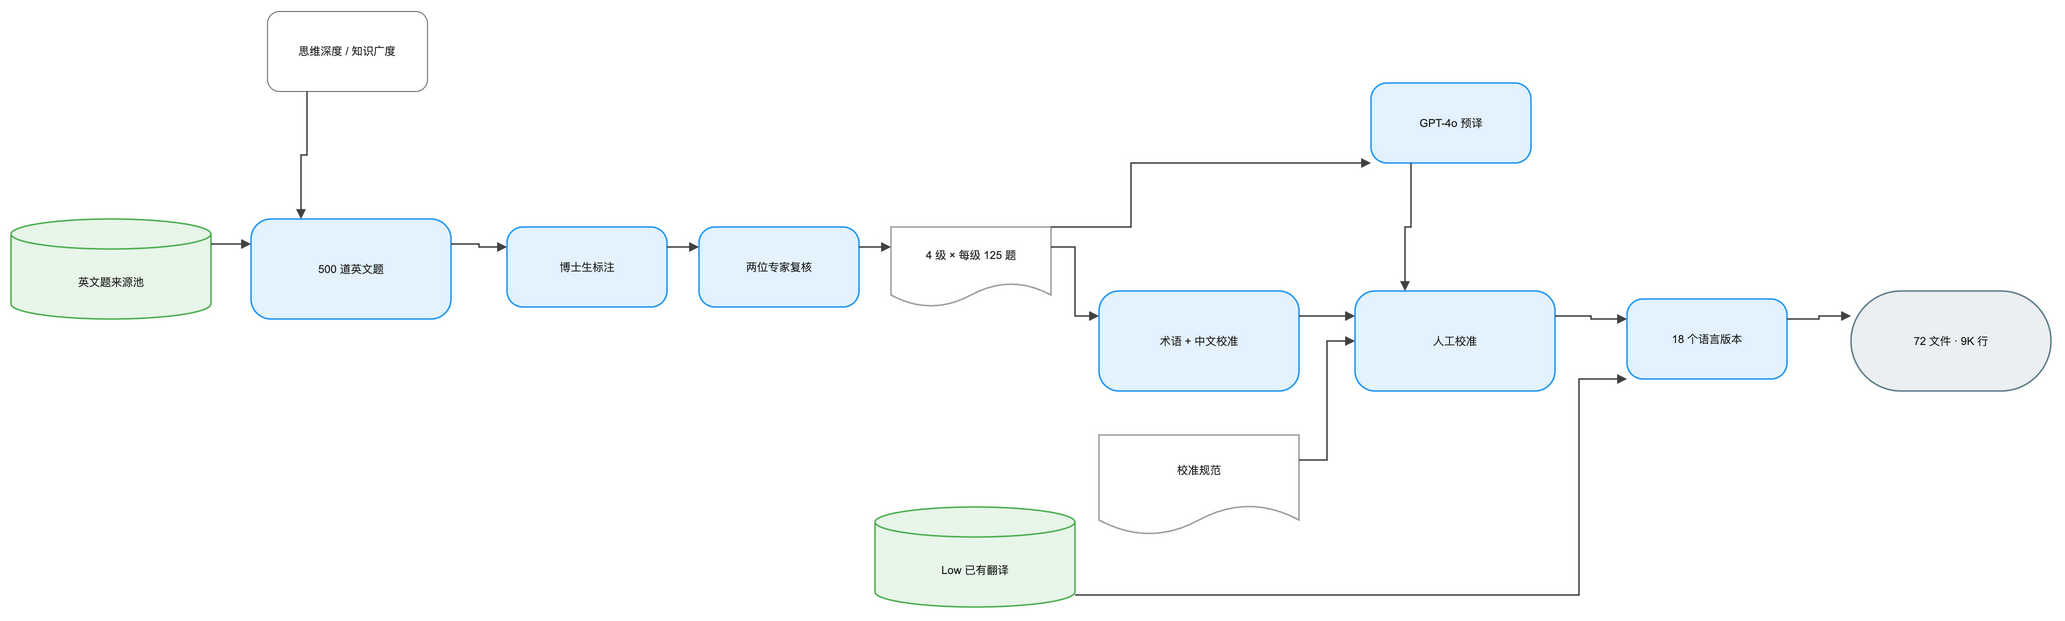

The diagram above was exported from draw.io. Its source (the exported page's mxGraphModel, read from the mxfile embedded in the PNG):
<mxGraphModel dx="1120" dy="720" grid="1" gridSize="8" guides="1" tooltips="1" connect="1" arrows="1" fold="1" page="1" pageScale="1" pageWidth="2088" pageHeight="704" math="1" background="#FFFFFF">
  <root>
    <mxCell id="0" />
    <mxCell id="1" parent="0" />
    <mxCell id="2" value="思维深度 / 知识广度" style="rounded=1;html=1;whiteSpace=wrap;fillColor=#FFFFFF;strokeColor=#757575;strokeWidth=1;fontColor=#212121;fontSize=11;fontFamily=Arial, Helvetica, sans-serif;verticalAlign=middle;align=center" vertex="1" parent="1">
      <mxGeometry x="224" y="24" width="160" height="80" as="geometry" />
    </mxCell>
    <mxCell id="3" value="英文题来源池" style="shape=cylinder3;boundedLbl=1;backgroundOutline=1;size=15;html=1;whiteSpace=wrap;fillColor=#E8F5E9;strokeColor=#4CAF50;strokeWidth=1.5;fontColor=#212121;fontSize=11;fontFamily=Arial, Helvetica, sans-serif;verticalAlign=middle;align=center" vertex="1" parent="1">
      <mxGeometry x="-32" y="232" width="200" height="100" as="geometry" />
    </mxCell>
    <mxCell id="4" value="500 道英文题" style="rounded=1;arcSize=20;html=1;whiteSpace=wrap;fillColor=#E3F2FD;strokeColor=#2196F3;strokeWidth=1.5;fontColor=#212121;fontSize=11;fontFamily=Arial, Helvetica, sans-serif;verticalAlign=middle;align=center" vertex="1" parent="1">
      <mxGeometry x="208" y="232" width="200" height="100" as="geometry" />
    </mxCell>
    <mxCell id="5" value="博士生标注" style="rounded=1;arcSize=20;html=1;whiteSpace=wrap;fillColor=#E3F2FD;strokeColor=#2196F3;strokeWidth=1.5;fontColor=#212121;fontSize=11;fontFamily=Arial, Helvetica, sans-serif;verticalAlign=middle;align=center" vertex="1" parent="1">
      <mxGeometry x="464" y="240" width="160" height="80" as="geometry" />
    </mxCell>
    <mxCell id="6" value="两位专家复核" style="rounded=1;arcSize=20;html=1;whiteSpace=wrap;fillColor=#E3F2FD;strokeColor=#2196F3;strokeWidth=1.5;fontColor=#212121;fontSize=11;fontFamily=Arial, Helvetica, sans-serif;verticalAlign=middle;align=center" vertex="1" parent="1">
      <mxGeometry x="656" y="240" width="160" height="80" as="geometry" />
    </mxCell>
    <mxCell id="7" value="4 级 × 每级 125 题" style="shape=document;boundedLbl=1;html=1;whiteSpace=wrap;fillColor=#FFFFFF;strokeColor=#9E9E9E;strokeWidth=1.5;fontColor=#212121;fontSize=11;fontFamily=Arial, Helvetica, sans-serif;verticalAlign=middle;align=center" vertex="1" parent="1">
      <mxGeometry x="848" y="240" width="160" height="80" as="geometry" />
    </mxCell>
    <mxCell id="8" value="Low 已有翻译" style="shape=cylinder3;boundedLbl=1;backgroundOutline=1;size=15;html=1;whiteSpace=wrap;fillColor=#E8F5E9;strokeColor=#4CAF50;strokeWidth=1.5;fontColor=#212121;fontSize=11;fontFamily=Arial, Helvetica, sans-serif;verticalAlign=middle;align=center" vertex="1" parent="1">
      <mxGeometry x="832" y="520" width="200" height="100" as="geometry" />
    </mxCell>
    <mxCell id="9" value="GPT-4o 预译" style="rounded=1;arcSize=20;html=1;whiteSpace=wrap;fillColor=#E3F2FD;strokeColor=#2196F3;strokeWidth=1.5;fontColor=#212121;fontSize=11;fontFamily=Arial, Helvetica, sans-serif;verticalAlign=middle;align=center" vertex="1" parent="1">
      <mxGeometry x="1328" y="96" width="160" height="80" as="geometry" />
    </mxCell>
    <mxCell id="10" value="术语 + 中文校准" style="rounded=1;arcSize=20;html=1;whiteSpace=wrap;fillColor=#E3F2FD;strokeColor=#2196F3;strokeWidth=1.5;fontColor=#212121;fontSize=11;fontFamily=Arial, Helvetica, sans-serif;verticalAlign=middle;align=center" vertex="1" parent="1">
      <mxGeometry x="1056" y="304" width="200" height="100" as="geometry" />
    </mxCell>
    <mxCell id="11" value="校准规范" style="shape=document;boundedLbl=1;html=1;whiteSpace=wrap;fillColor=#FFFFFF;strokeColor=#9E9E9E;strokeWidth=1.5;fontColor=#212121;fontSize=11;fontFamily=Arial, Helvetica, sans-serif;verticalAlign=middle;align=center" vertex="1" parent="1">
      <mxGeometry x="1056" y="448" width="200" height="100" as="geometry" />
    </mxCell>
    <mxCell id="12" value="人工校准" style="rounded=1;arcSize=20;html=1;whiteSpace=wrap;fillColor=#E3F2FD;strokeColor=#2196F3;strokeWidth=1.5;fontColor=#212121;fontSize=11;fontFamily=Arial, Helvetica, sans-serif;verticalAlign=middle;align=center" vertex="1" parent="1">
      <mxGeometry x="1312" y="304" width="200" height="100" as="geometry" />
    </mxCell>
    <mxCell id="13" value="18 个语言版本" style="rounded=1;arcSize=20;html=1;whiteSpace=wrap;fillColor=#E3F2FD;strokeColor=#2196F3;strokeWidth=1.5;fontColor=#212121;fontSize=11;fontFamily=Arial, Helvetica, sans-serif;verticalAlign=middle;align=center" vertex="1" parent="1">
      <mxGeometry x="1584" y="312" width="160" height="80" as="geometry" />
    </mxCell>
    <mxCell id="14" value="72 文件 · 9K 行" style="rounded=1;arcSize=50;html=1;whiteSpace=wrap;fillColor=#ECEFF1;strokeColor=#607D8B;strokeWidth=1.5;fontColor=#212121;fontSize=11;fontFamily=Arial, Helvetica, sans-serif;verticalAlign=middle;align=center" vertex="1" parent="1">
      <mxGeometry x="1808" y="304" width="200" height="100" as="geometry" />
    </mxCell>
    <mxCell id="15" value="" style="edgeStyle=orthogonalEdgeStyle;rounded=0;orthogonalLoop=1;jettySize=auto;html=1;strokeColor=#424242;strokeWidth=1.5;endArrow=block;endFill=1;exitX=0.25;exitY=1;exitDx=0;exitDy=0;entryX=0.25;entryY=0;entryDx=0;entryDy=0;jumpStyle=arc;jumpSize=8" edge="1" parent="1" source="2" target="4">
      <mxGeometry relative="1" as="geometry" />
    </mxCell>
    <mxCell id="16" value="" style="edgeStyle=orthogonalEdgeStyle;rounded=0;orthogonalLoop=1;jettySize=auto;html=1;strokeColor=#424242;strokeWidth=1.5;endArrow=block;endFill=1;exitX=1;exitY=0.25;exitDx=0;exitDy=0;entryX=0;entryY=0.25;entryDx=0;entryDy=0;jumpStyle=arc;jumpSize=8" edge="1" parent="1" source="3" target="4">
      <mxGeometry relative="1" as="geometry" />
    </mxCell>
    <mxCell id="17" value="" style="edgeStyle=orthogonalEdgeStyle;rounded=0;orthogonalLoop=1;jettySize=auto;html=1;strokeColor=#424242;strokeWidth=1.5;endArrow=block;endFill=1;exitX=1;exitY=0.25;exitDx=0;exitDy=0;entryX=0;entryY=0.25;entryDx=0;entryDy=0;jumpStyle=arc;jumpSize=8" edge="1" parent="1" source="4" target="5">
      <mxGeometry relative="1" as="geometry" />
    </mxCell>
    <mxCell id="18" value="" style="edgeStyle=orthogonalEdgeStyle;rounded=0;orthogonalLoop=1;jettySize=auto;html=1;strokeColor=#424242;strokeWidth=1.5;endArrow=block;endFill=1;exitX=1;exitY=0.25;exitDx=0;exitDy=0;entryX=0;entryY=0.25;entryDx=0;entryDy=0;jumpStyle=arc;jumpSize=8" edge="1" parent="1" source="5" target="6">
      <mxGeometry relative="1" as="geometry" />
    </mxCell>
    <mxCell id="19" value="" style="edgeStyle=orthogonalEdgeStyle;rounded=0;orthogonalLoop=1;jettySize=auto;html=1;strokeColor=#424242;strokeWidth=1.5;endArrow=block;endFill=1;exitX=1;exitY=0.25;exitDx=0;exitDy=0;entryX=0;entryY=0.25;entryDx=0;entryDy=0;jumpStyle=arc;jumpSize=8" edge="1" parent="1" source="6" target="7">
      <mxGeometry relative="1" as="geometry" />
    </mxCell>
    <mxCell id="20" value="" style="edgeStyle=orthogonalEdgeStyle;rounded=0;orthogonalLoop=1;jettySize=auto;html=1;strokeColor=#424242;strokeWidth=1.5;endArrow=block;endFill=1;jumpStyle=arc;jumpSize=8" edge="1" parent="1" source="7" target="9">
      <mxGeometry relative="1" as="geometry">
        <Array as="points">
          <mxPoint x="1008" y="240" />
          <mxPoint x="1088" y="240" />
          <mxPoint x="1088" y="176" />
        </Array>
      </mxGeometry>
    </mxCell>
    <mxCell id="21" value="" style="edgeStyle=orthogonalEdgeStyle;rounded=0;orthogonalLoop=1;jettySize=auto;html=1;strokeColor=#424242;strokeWidth=1.5;endArrow=block;endFill=1;exitX=1;exitY=0.25;exitDx=0;exitDy=0;entryX=0;entryY=0.25;entryDx=0;entryDy=0;jumpStyle=arc;jumpSize=8" edge="1" parent="1" source="7" target="10">
      <mxGeometry relative="1" as="geometry" />
    </mxCell>
    <mxCell id="22" value="" style="edgeStyle=orthogonalEdgeStyle;rounded=0;orthogonalLoop=1;jettySize=auto;html=1;strokeColor=#424242;strokeWidth=1.5;endArrow=block;endFill=1;exitX=0.25;exitY=1;exitDx=0;exitDy=0;entryX=0.25;entryY=0;entryDx=0;entryDy=0;jumpStyle=arc;jumpSize=8" edge="1" parent="1" source="9" target="12">
      <mxGeometry relative="1" as="geometry" />
    </mxCell>
    <mxCell id="23" value="" style="edgeStyle=orthogonalEdgeStyle;rounded=0;orthogonalLoop=1;jettySize=auto;html=1;strokeColor=#424242;strokeWidth=1.5;endArrow=block;endFill=1;exitX=1;exitY=0.25;exitDx=0;exitDy=0;entryX=0;entryY=0.25;entryDx=0;entryDy=0;jumpStyle=arc;jumpSize=8" edge="1" parent="1" source="10" target="12">
      <mxGeometry relative="1" as="geometry" />
    </mxCell>
    <mxCell id="24" value="" style="edgeStyle=orthogonalEdgeStyle;rounded=0;orthogonalLoop=1;jettySize=auto;html=1;strokeColor=#424242;strokeWidth=1.5;endArrow=block;endFill=1;exitX=1;exitY=0.25;exitDx=0;exitDy=0;entryX=0;entryY=0.5;entryDx=0;entryDy=0;jumpStyle=arc;jumpSize=8" edge="1" parent="1" source="11" target="12">
      <mxGeometry relative="1" as="geometry" />
    </mxCell>
    <mxCell id="25" value="" style="edgeStyle=orthogonalEdgeStyle;rounded=0;orthogonalLoop=1;jettySize=auto;html=1;strokeColor=#424242;strokeWidth=1.5;endArrow=block;endFill=1;exitX=1;exitY=0.25;exitDx=0;exitDy=0;entryX=0;entryY=0.25;entryDx=0;entryDy=0;jumpStyle=arc;jumpSize=8" edge="1" parent="1" source="12" target="13">
      <mxGeometry relative="1" as="geometry" />
    </mxCell>
    <mxCell id="26" value="" style="edgeStyle=orthogonalEdgeStyle;rounded=0;orthogonalLoop=1;jettySize=auto;html=1;strokeColor=#424242;strokeWidth=1.5;endArrow=block;endFill=1;jumpStyle=arc;jumpSize=8" edge="1" parent="1" source="8" target="13">
      <mxGeometry relative="1" as="geometry">
        <Array as="points">
          <mxPoint x="1536" y="608" />
          <mxPoint x="1536" y="392" />
        </Array>
      </mxGeometry>
    </mxCell>
    <mxCell id="27" value="" style="edgeStyle=orthogonalEdgeStyle;rounded=0;orthogonalLoop=1;jettySize=auto;html=1;strokeColor=#424242;strokeWidth=1.5;endArrow=block;endFill=1;exitX=1;exitY=0.25;exitDx=0;exitDy=0;entryX=0;entryY=0.25;entryDx=0;entryDy=0;jumpStyle=arc;jumpSize=8" edge="1" parent="1" source="13" target="14">
      <mxGeometry relative="1" as="geometry" />
    </mxCell>
  </root>
</mxGraphModel>